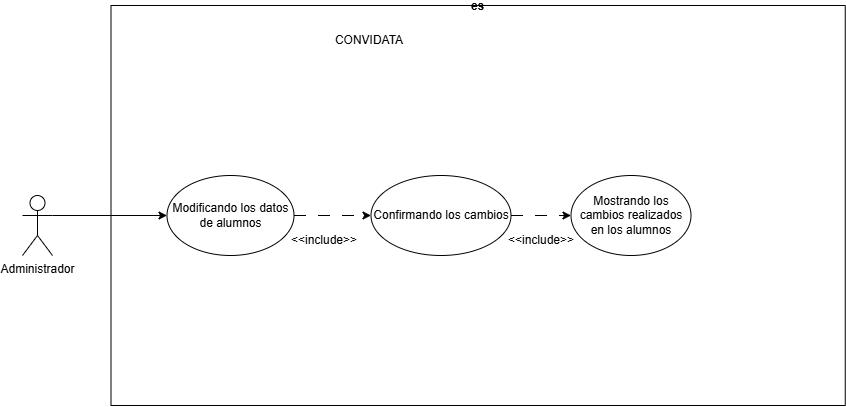

The diagram above was exported from draw.io. Its source (the exported page's mxGraphModel, read from the mxfile embedded in the PNG):
<mxGraphModel dx="1462" dy="1171" grid="1" gridSize="10" guides="1" tooltips="1" connect="1" arrows="1" fold="1" page="1" pageScale="1" pageWidth="827" pageHeight="1169" math="0" shadow="0">
  <root>
    <mxCell id="0" />
    <mxCell id="1" parent="0" />
    <mxCell id="_XLpAlWU2nwpBz839jOw-1" parent="1" style="swimlane;startSize=0;labelBackgroundColor=none;rounded=1;" value="es" vertex="1">
      <mxGeometry height="400" width="734.25" x="1288.5" y="660" as="geometry" />
    </mxCell>
    <mxCell id="_XLpAlWU2nwpBz839jOw-2" parent="_XLpAlWU2nwpBz839jOw-1" style="text;html=1;whiteSpace=wrap;strokeColor=none;fillColor=none;align=center;verticalAlign=middle;rounded=1;labelBackgroundColor=none;" value="CONVIDATA" vertex="1">
      <mxGeometry height="30" width="60" x="228.5" y="20" as="geometry" />
    </mxCell>
    <mxCell id="_XLpAlWU2nwpBz839jOw-3" edge="1" parent="_XLpAlWU2nwpBz839jOw-1" source="_XLpAlWU2nwpBz839jOw-4" style="edgeStyle=orthogonalEdgeStyle;rounded=0;orthogonalLoop=1;jettySize=auto;html=1;exitX=1;exitY=0.5;exitDx=0;exitDy=0;entryX=0;entryY=0.5;entryDx=0;entryDy=0;dashed=1;dashPattern=12 12;" target="_XLpAlWU2nwpBz839jOw-7">
      <mxGeometry relative="1" as="geometry" />
    </mxCell>
    <mxCell id="_XLpAlWU2nwpBz839jOw-4" parent="_XLpAlWU2nwpBz839jOw-1" style="ellipse;whiteSpace=wrap;html=1;" value="Modificando los datos de alumnos" vertex="1">
      <mxGeometry height="80" width="127" x="56" y="170" as="geometry" />
    </mxCell>
    <mxCell id="_XLpAlWU2nwpBz839jOw-5" parent="_XLpAlWU2nwpBz839jOw-1" style="text;html=1;whiteSpace=wrap;strokeColor=none;fillColor=none;align=center;verticalAlign=middle;rounded=1;labelBackgroundColor=none;" value="&amp;lt;&amp;lt;include&amp;gt;&amp;gt;" vertex="1">
      <mxGeometry height="30" width="60" x="183" y="220" as="geometry" />
    </mxCell>
    <mxCell id="_XLpAlWU2nwpBz839jOw-6" edge="1" parent="_XLpAlWU2nwpBz839jOw-1" source="_XLpAlWU2nwpBz839jOw-7" style="edgeStyle=orthogonalEdgeStyle;rounded=0;orthogonalLoop=1;jettySize=auto;html=1;entryX=0;entryY=0.5;entryDx=0;entryDy=0;dashed=1;dashPattern=12 12;" target="_XLpAlWU2nwpBz839jOw-8">
      <mxGeometry relative="1" as="geometry" />
    </mxCell>
    <mxCell id="_XLpAlWU2nwpBz839jOw-7" parent="_XLpAlWU2nwpBz839jOw-1" style="ellipse;whiteSpace=wrap;html=1;" value="Confirmando los cambios" vertex="1">
      <mxGeometry height="80" width="140" x="260" y="170" as="geometry" />
    </mxCell>
    <mxCell id="_XLpAlWU2nwpBz839jOw-8" parent="_XLpAlWU2nwpBz839jOw-1" style="ellipse;whiteSpace=wrap;html=1;" value="Mostrando los cambios realizados en los alumnos" vertex="1">
      <mxGeometry height="80" width="120" x="460" y="170" as="geometry" />
    </mxCell>
    <mxCell id="_XLpAlWU2nwpBz839jOw-9" parent="_XLpAlWU2nwpBz839jOw-1" style="text;html=1;whiteSpace=wrap;strokeColor=none;fillColor=none;align=center;verticalAlign=middle;rounded=1;labelBackgroundColor=none;" value="&amp;lt;&amp;lt;include&amp;gt;&amp;gt;" vertex="1">
      <mxGeometry height="30" width="60" x="400" y="220" as="geometry" />
    </mxCell>
    <mxCell id="_XLpAlWU2nwpBz839jOw-10" edge="1" parent="1" source="_XLpAlWU2nwpBz839jOw-11" style="edgeStyle=orthogonalEdgeStyle;rounded=0;orthogonalLoop=1;jettySize=auto;html=1;exitX=1;exitY=0.3333333333333333;exitDx=0;exitDy=0;exitPerimeter=0;entryX=0;entryY=0.5;entryDx=0;entryDy=0;" target="_XLpAlWU2nwpBz839jOw-4">
      <mxGeometry relative="1" as="geometry" />
    </mxCell>
    <mxCell id="_XLpAlWU2nwpBz839jOw-11" parent="1" style="shape=umlActor;verticalLabelPosition=bottom;verticalAlign=top;html=1;outlineConnect=0;" value="Administrador" vertex="1">
      <mxGeometry height="60" width="30" x="1200" y="850" as="geometry" />
    </mxCell>
  </root>
</mxGraphModel>